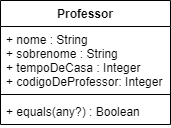

The diagram above was exported from draw.io. Its source (the exported page's mxGraphModel, read from the mxfile embedded in the PNG):
<mxGraphModel dx="868" dy="482" grid="1" gridSize="10" guides="1" tooltips="1" connect="1" arrows="1" fold="1" page="1" pageScale="1" pageWidth="827" pageHeight="1169" math="0" shadow="0">
  <root>
    <mxCell id="0" />
    <mxCell id="1" parent="0" />
    <mxCell id="T_KRJp2PCPthfg3AWI1L-1" value="Professor" style="swimlane;fontStyle=1;align=center;verticalAlign=top;childLayout=stackLayout;horizontal=1;startSize=26;horizontalStack=0;resizeParent=1;resizeParentMax=0;resizeLast=0;collapsible=1;marginBottom=0;" vertex="1" parent="1">
      <mxGeometry x="120" y="80" width="170" height="124" as="geometry" />
    </mxCell>
    <mxCell id="T_KRJp2PCPthfg3AWI1L-2" value="+ nome : String&#10;+ sobrenome : String&#10;+ tempoDeCasa : Integer&#10;+ codigoDeProfessor: Integer" style="text;strokeColor=none;fillColor=none;align=left;verticalAlign=top;spacingLeft=4;spacingRight=4;overflow=hidden;rotatable=0;points=[[0,0.5],[1,0.5]];portConstraint=eastwest;" vertex="1" parent="T_KRJp2PCPthfg3AWI1L-1">
      <mxGeometry y="26" width="170" height="64" as="geometry" />
    </mxCell>
    <mxCell id="T_KRJp2PCPthfg3AWI1L-3" value="" style="line;strokeWidth=1;fillColor=none;align=left;verticalAlign=middle;spacingTop=-1;spacingLeft=3;spacingRight=3;rotatable=0;labelPosition=right;points=[];portConstraint=eastwest;" vertex="1" parent="T_KRJp2PCPthfg3AWI1L-1">
      <mxGeometry y="90" width="170" height="8" as="geometry" />
    </mxCell>
    <mxCell id="T_KRJp2PCPthfg3AWI1L-4" value="+ equals(any?) : Boolean" style="text;strokeColor=none;fillColor=none;align=left;verticalAlign=top;spacingLeft=4;spacingRight=4;overflow=hidden;rotatable=0;points=[[0,0.5],[1,0.5]];portConstraint=eastwest;" vertex="1" parent="T_KRJp2PCPthfg3AWI1L-1">
      <mxGeometry y="98" width="170" height="26" as="geometry" />
    </mxCell>
  </root>
</mxGraphModel>